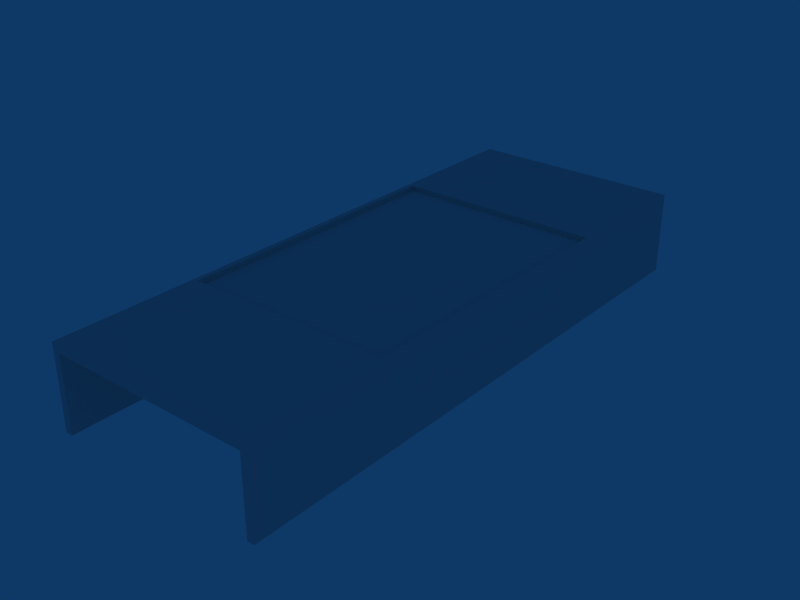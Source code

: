 # Source: ebbr_building_ref_110.blend  (saved by Blender 2.79.0; exported with 4.5.12 LTS)
import bpy
from mathutils import Matrix  # noqa: F401  (used for matrix-valued properties, if any)

bpy.ops.wm.read_factory_settings(use_empty=True)
scene = bpy.context.scene
scene.name = 'Scene'

# ---- collections
col_collection_1 = bpy.data.collections.new('Collection 1'); scene.collection.children.link(col_collection_1)

# ---- materials (node trees are filled in below, after node groups)
mat_material = bpy.data.materials.new('Material')
mat_material.alpha_threshold = 0.0
mat_material.roughness = 0.5

# ---- material node trees

# ---- world
world_world = bpy.data.worlds.new('World'); scene.world = world_world
world_world.color = (0.05656, 0.2208, 0.4)
world_world.use_sun_shadow = False
world_world.sun_shadow_jitter_overblur = 0.0
world_world.cycles.sampling_method = 'NONE'
world_world.cycles.sample_map_resolution = 256

# ---- meshes
me_cube_001 = bpy.data.meshes.new('Cube.001')
me_cube_001.from_pydata([(-6.51, 4.0, 17.25), (-6.51, 4.0, -17.25), (-6.51, -1.0, 17.25), (-6.51, -1.0, -17.25), (6.51, -1.0, 17.25), (6.51, -1.0, -17.25), (6.51, 4.0, 17.25), (-6.076, 4.0, 17.25), (-6.076, 4.0, -17.25), (6.076, 4.0, 17.25), (6.076, 4.0, -17.25), (-6.076, -1.0, 17.25), (-6.076, -1.0, -17.25), (6.076, -1.0, 17.25), (6.076, -1.0, -17.25), (-6.51, 3.539, 17.25), (-6.51, 3.539, -17.25), (6.51, 3.539, 17.25), (6.51, 3.539, -17.25), (6.076, 3.539, 17.25), (6.076, 3.539, -17.25), (-6.076, 3.539, 17.25), (-6.076, 3.539, -17.25), (6.51, 4.0, -17.25), (6.51, -1.0, -8.999), (6.51, -1.0, 8.999), (6.51, 4.0, -8.999), (6.51, 4.0, 8.999), (-6.51, -1.0, -8.999), (-6.51, -1.0, 8.999), (-6.51, 4.0, -8.999), (-6.51, 4.0, 8.999), (6.195, 4.0, -8.701), (-6.195, 4.0, -8.701), (6.195, 4.0, 8.701), (-6.195, 4.0, 8.701), (6.195, 3.7, -8.701), (6.195, 3.7, 8.701), (-6.195, 3.7, 8.701), (-6.195, 3.7, -8.701)], [], [(9, 19, 17, 6), (18, 20, 10, 23), (19, 13, 4, 17), (5, 14, 20, 18), (7, 21, 19, 9), (20, 22, 8, 10), (0, 15, 21, 7), (22, 16, 1, 8), (15, 2, 11, 21), (12, 3, 16, 22), (19, 20, 14, 13), (11, 12, 22, 21), (21, 22, 20, 19), (23, 26, 24, 5), (26, 27, 25, 24), (27, 6, 4, 25), (3, 28, 30, 1), (28, 29, 31, 30), (0, 31, 29, 2), (31, 0, 6, 27), (26, 23, 1, 30), (26, 30, 33, 32), (31, 27, 34, 35), (30, 31, 35, 33), (27, 26, 32, 34), (34, 32, 36, 37), (33, 35, 38, 39), (35, 34, 37, 38), (32, 33, 39, 36), (37, 36, 39, 38)])
_uv = me_cube_001.uv_layers.new(name='UVTex')
_uv.uv.foreach_set('vector', [0.03125, 0.7812, 0.2188, 0.7812, 0.2188, 0.9688, 0.03125, 0.9688, 0.03125, 0.7812, 0.2188, 0.7812, 0.2188, 0.9688, 0.03125, 0.9688, 0.03125, 0.7812, 0.2188, 0.7812, 0.2188, 0.9688, 0.03125, 0.9688, 0.03125, 0.7812, 0.2188, 0.7812, 0.2188, 0.9688, 0.03125, 0.9688, 0.03125, 0.7812, 0.2188, 0.7812, 0.2188, 0.9688, 0.03125, 0.9688, 0.03125, 0.7812, 0.2188, 0.7812, 0.2188, 0.9688, 0.03125, 0.9688, 0.03125, 0.7812, 0.2188, 0.7812, 0.2188, 0.9688, 0.03125, 0.9688, 0.03125, 0.7812, 0.2188, 0.7812, 0.2188, 0.9688, 0.03125, 0.9688, 0.03125, 0.7812, 0.2188, 0.7812, 0.2188, 0.9688, 0.03125, 0.9688, 0.03125, 0.7812, 0.2188, 0.7812, 0.2188, 0.9688, 0.03125, 0.9688, 0.03125, 0.7812, 0.2188, 0.7812, 0.2188, 0.9688, 0.03125, 0.9688, 0.03125, 0.7812, 0.2188, 0.7812, 0.2188, 0.9688, 0.03125, 0.9688, 0.03125, 0.7812, 0.2188, 0.7812, 0.2188, 0.9688, 0.03125, 0.9688, 0.03125, 0.7812, 0.2188, 0.7812, 0.2188, 0.9688, 0.03125, 0.9688, 0.2812, 0.03125, 0.4688, 0.03125, 0.4688, 0.2188, 0.2812, 0.2188, 0.03125, 0.7812, 0.2188, 0.7812, 0.2188, 0.9688, 0.03125, 0.9688, 0.03125, 0.7812, 0.2188, 0.7812, 0.2188, 0.9688, 0.03125, 0.9688, 0.2812, 0.03125, 0.4688, 0.03125, 0.4688, 0.2188, 0.2812, 0.2188, 0.2188, 0.9688, 0.03125, 0.9688, 0.03125, 0.7812, 0.2188, 0.7812, 0.2188, 0.9688, 0.03125, 0.9688, 0.03125, 0.7812, 0.2188, 0.7812, 0.03125, 0.7812, 0.2188, 0.7812, 0.2188, 0.9688, 0.03125, 0.9688, 0.03125, 0.7812, 0.2188, 0.7812, 0.2188, 0.9688, 0.03125, 0.9688, 0.03125, 0.7812, 0.2188, 0.7812, 0.2188, 0.9688, 0.03125, 0.9688, 0.03125, 0.7812, 0.2188, 0.7812, 0.2188, 0.9688, 0.03125, 0.9688, 0.03125, 0.7812, 0.2188, 0.7812, 0.2188, 0.9688, 0.03125, 0.9688, 0.03125, 0.7812, 0.2188, 0.7812, 0.2188, 0.9688, 0.03125, 0.9688, 0.03125, 0.7812, 0.2188, 0.7812, 0.2188, 0.9688, 0.03125, 0.9688, 0.03125, 0.7812, 0.2188, 0.7812, 0.2188, 0.9688, 0.03125, 0.9688, 0.03125, 0.7812, 0.2188, 0.7812, 0.2188, 0.9688, 0.03125, 0.9688, 0.5312, 0.2812, 0.7188, 0.2812, 0.7188, 0.4688, 0.5312, 0.4688])
me_cube_001.materials.append(mat_material)
me_cube_001.use_remesh_preserve_volume = False
me_cube_001.use_remesh_preserve_attributes = False
me_cube_001.use_mirror_vertex_groups = False
me_cube_001.update()

# ---- objects
ob_building = bpy.data.objects.new('Building', me_cube_001)

# ---- transforms, parenting, visibility, modifiers, constraints
ob_building.location = (0.0, 0.0, 1.0)
ob_building.rotation_euler = (1.571, -0.0, -0.0)
ob_building.lock_rotations_4d = False
ob_building.empty_display_type = 'ARROWS'
ob_building.lineart.crease_threshold = 0.0

# ---- collection membership
col_collection_1.objects.link(ob_building)

# ---- scene / render settings (as saved in the file)
scene.frame_start = 1; scene.frame_end = 250; scene.frame_set(1)
scene.render.engine = 'BLENDER_EEVEE_NEXT'
scene.render.image_settings.file_format = 'JPEG'
scene.render.image_settings.color_mode = 'RGB'
scene.render.image_settings.compression = 90
scene.render.resolution_x = 800
scene.render.resolution_y = 600
scene.render.pixel_aspect_x = 100.0
scene.render.pixel_aspect_y = 100.0
scene.render.fps = 25
scene.render.dither_intensity = 0.0
scene.render.use_compositing = False
scene.render.use_sequencer = False
scene.render.bake_margin = 2
scene.render.bake_bias = 0.0
scene.render.use_stamp_time = False
scene.render.use_stamp_date = False
scene.render.use_stamp_frame = False
scene.render.use_stamp_camera = False
scene.render.use_stamp_scene = False
scene.render.use_stamp_filename = False
scene.render.use_stamp_render_time = False
scene.render.stamp_font_size = 0
scene.cycles.use_denoising = False
scene.cycles.samples = 10
scene.cycles.sampling_pattern = 'TABULATED_SOBOL'
scene.cycles.light_sampling_threshold = 0.0
scene.cycles.use_adaptive_sampling = False
scene.cycles.use_light_tree = False
scene.cycles.blur_glossy = 0.0
scene.cycles.volume_bounces = 1
scene.cycles.pixel_filter_type = 'GAUSSIAN'
scene.cycles.sample_clamp_indirect = 0.0
scene.view_settings.view_transform = 'Raw'
bpy.context.view_layer.update()

# ---- added for rendering (the .blend has no active camera): camera
cam_auto = bpy.data.cameras.new('AutoCamera')
cam_auto.lens = 50.0
cam_auto.sensor_width = 36.0
cam_auto.clip_end = 1000.0
ob_auto_camera = bpy.data.objects.new('AutoCamera', cam_auto)
scene.collection.objects.link(ob_auto_camera)
ob_auto_camera.location = (34.4314, -41.3177, 30.0451)
ob_auto_camera.rotation_euler = (1.09748, -7.21219e-08, 0.694738)
scene.camera = ob_auto_camera
bpy.context.view_layer.update()
